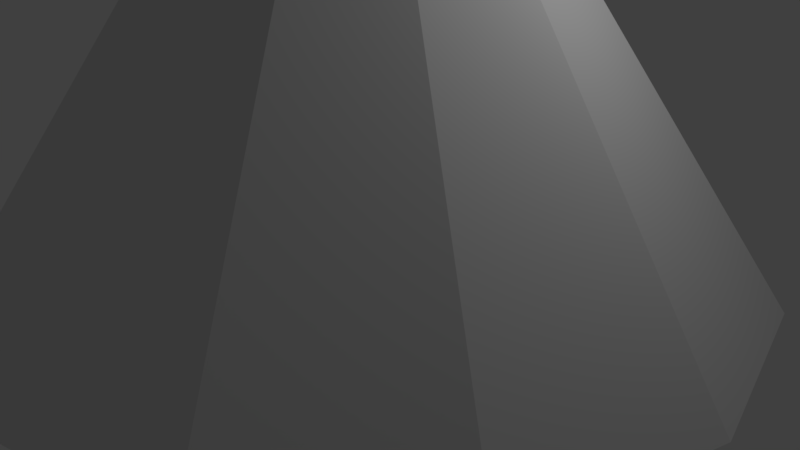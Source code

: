 # Source: mountain.blend  (saved by Blender 2.79.0; exported with 4.5.12 LTS)
import bpy
from mathutils import Matrix  # noqa: F401  (used for matrix-valued properties, if any)

bpy.ops.wm.read_factory_settings(use_empty=True)
scene = bpy.context.scene
scene.name = 'Scene'

# ---- collections
col_collection_1 = bpy.data.collections.new('Collection 1'); scene.collection.children.link(col_collection_1)

# ---- world
world_world = bpy.data.worlds.new('World'); scene.world = world_world
world_world.color = (0.05088, 0.05088, 0.05088)
world_world.use_sun_shadow = False
world_world.sun_shadow_jitter_overblur = 0.0
world_world.cycles.sampling_method = 'MANUAL'

# ---- cameras
cam_camera = bpy.data.cameras.new('Camera')
cam_camera.clip_end = 100.0
cam_camera.lens = 35.0
cam_camera.sensor_width = 32.0
cam_camera.sensor_height = 18.0
cam_camera.ortho_scale = 7.314
cam_camera.dof.focus_distance = 0.0
cam_camera.dof.aperture_fstop = 128.0

# ---- lights
light_lamp = bpy.data.lights.new('Lamp', 'POINT')
light_lamp.transmission_factor = 0.0
light_lamp.cutoff_distance = 30.0
light_lamp.energy = 100.0
light_lamp.shadow_buffer_clip_start = 1.001
light_lamp.shadow_soft_size = 0.1
light_lamp.shadow_maximum_resolution = 0.006
light_lamp.use_absolute_resolution = True

# ---- meshes
me_plane = bpy.data.meshes.new('Plane')
me_plane.from_pydata([(-3.961e-08, 4.987, 0.0), (-2.494, 4.319, 0.0), (-4.319, 2.494, 0.0), (-4.987, 3.365e-07, 0.0), (-4.319, -2.494, 0.0), (-2.494, -4.319, 0.0), (-7.926e-07, -4.987, 0.0), (2.494, -4.319, 0.0), (4.319, -2.494, 0.0), (4.987, -1.764e-06, 0.0), (4.319, 2.494, 0.0), (2.494, 4.319, 0.0), (9.537e-07, -7.153e-07, 7.132)], [], [(10, 11, 12), (11, 0, 12), (0, 1, 12), (1, 2, 12), (2, 3, 12), (3, 4, 12), (4, 5, 12), (5, 6, 12), (6, 7, 12), (7, 8, 12), (8, 9, 12), (10, 12, 9)])
me_plane.use_remesh_preserve_volume = False
me_plane.use_remesh_preserve_attributes = False
me_plane.use_mirror_vertex_groups = False
me_plane.update()
me_circle = bpy.data.meshes.new('Circle')
me_circle.from_pydata([(0.0, 1.0, 0.0), (-0.866, 0.5, 0.0), (-0.866, -0.5, 0.0), (8.742e-08, -1.0, 0.0), (0.866, -0.5, 0.0), (0.866, 0.5, 0.0)], [(1, 0), (2, 1), (3, 2), (4, 3), (5, 4), (0, 5)], [])
me_circle.use_remesh_preserve_volume = False
me_circle.use_remesh_preserve_attributes = False
me_circle.use_mirror_vertex_groups = False
me_circle.update()

# ---- objects
ob_plane = bpy.data.objects.new('Plane', me_plane)
ob_circle = bpy.data.objects.new('Circle', me_circle)
ob_lamp = bpy.data.objects.new('Lamp', light_lamp)
ob_camera = bpy.data.objects.new('Camera', cam_camera)

# ---- transforms, parenting, visibility, modifiers, constraints
ob_plane.location = (0.0, 0.0, 0.0)
ob_plane.lineart.crease_threshold = 0.0
ob_circle.location = (0.0, 0.0, 0.0)
ob_circle.scale = (7.455, 7.455, 7.455)
ob_circle.lineart.crease_threshold = 0.0
ob_lamp.location = (4.076, 1.005, 5.904)
ob_lamp.rotation_euler = (0.6503, 0.05522, 1.866)
ob_lamp.lock_rotations_4d = False
ob_lamp.empty_display_type = 'ARROWS'
ob_lamp.color = (0.0, 0.0, 0.0, 0.0)
ob_lamp.lineart.crease_threshold = 0.0
ob_camera.location = (7.481, -6.508, 5.344)
ob_camera.rotation_euler = (1.109, 0.0, 0.8149)
ob_camera.lock_rotations_4d = False
ob_camera.empty_display_type = 'ARROWS'
ob_camera.color = (0.0, 0.0, 0.0, 0.0)
ob_camera.display_type = 'WIRE'
ob_camera.lineart.crease_threshold = 0.0

# ---- collection membership
col_collection_1.objects.link(ob_plane)
col_collection_1.objects.link(ob_circle)
col_collection_1.objects.link(ob_lamp)
col_collection_1.objects.link(ob_camera)

# ---- scene / render settings (as saved in the file)
scene.camera = ob_camera
scene.frame_start = 1; scene.frame_end = 250; scene.frame_set(1)
scene.render.engine = 'BLENDER_EEVEE_NEXT'
scene.render.resolution_percentage = 50
scene.render.dither_intensity = 0.0
scene.cycles.use_denoising = False
scene.cycles.samples = 128
scene.cycles.sampling_pattern = 'TABULATED_SOBOL'
scene.cycles.use_adaptive_sampling = False
scene.cycles.use_light_tree = False
scene.cycles.blur_glossy = 0.0
scene.cycles.sample_clamp_indirect = 0.0
scene.view_settings.view_transform = 'Standard'
bpy.context.view_layer.update()

